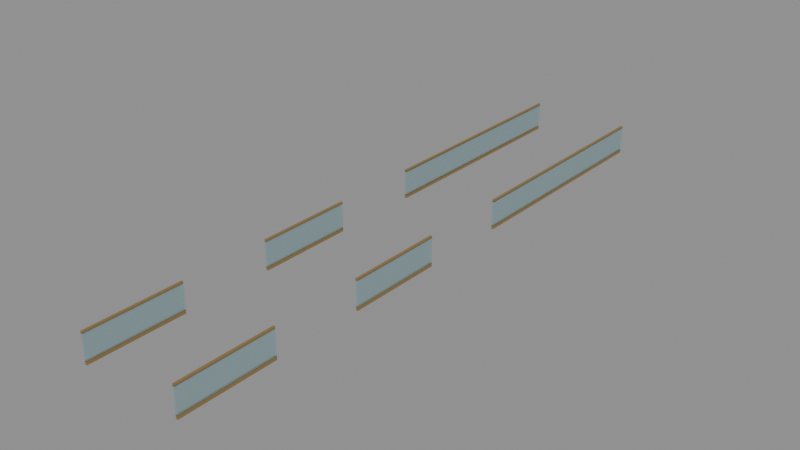 # Source: D04SecondHomeEntryGuardSuccessors.blend  (saved by Blender 4.3.34; exported with 4.5.12 LTS)
import bpy
from mathutils import Matrix  # noqa: F401  (used for matrix-valued properties, if any)

bpy.ops.wm.read_factory_settings(use_empty=True)
scene = bpy.context.scene
scene.name = 'Scene'

# ---- images (referenced by path relative to the original .blend; pixels are not part of the script)
import os
ASSET_DIR = os.environ.get("B2B_ASSET_DIR", "")  # directory of the original .blend (textures are referenced by path, not embedded)
HERE = os.path.dirname(os.path.abspath(__file__))  # packed textures are extracted next to this script under _unpacked/

def load_image(name, relpath, width, height, colorspace="sRGB"):
    """Load a texture the original file referenced (path relative to the .blend, or extracted next to this script)."""
    p = next((c for c in (os.path.join(HERE, relpath), os.path.join(ASSET_DIR, relpath)) if relpath and os.path.exists(c)), "")
    if p:
        img = bpy.data.images.load(p, check_existing=True)
        img.name = name
    else:  # same state as the original file: an image datablock whose file is absent (Cycles renders it pink)
        img = bpy.data.images.new(name, width, height)
        img.source = "FILE"
        img.filepath = "//" + (relpath or name)
    img.colorspace_settings.name = colorspace
    return img
img_ast_lib_011_champagne_metal_png = load_image('AST-LIB-011_champagne_metal.png', '_unpacked/AST-LIB-011_champagne_metal.ace1ce44.png', 256, 256, 'sRGB')

# ---- materials (node trees are filled in below, after node groups)
mat_d04homes_hospitality_glass = bpy.data.materials.new('D04Homes_hospitality_glass')
mat_d04homes_hospitality_glass.diffuse_color = (0.22, 0.4, 0.44, 0.4)
mat_d04homes_champagne_metal = bpy.data.materials.new('D04Homes_champagne_metal')
mat_d04homes_champagne_metal.diffuse_color = (0.46, 0.4, 0.27, 1.0)

# ---- material node trees
mat_d04homes_hospitality_glass.use_nodes = True; mat_d04homes_hospitality_glass.node_tree.nodes.clear()
_N = mat_d04homes_hospitality_glass.node_tree.nodes; _L = mat_d04homes_hospitality_glass.node_tree.links
n0 = _N.new('ShaderNodeBsdfPrincipled'); n0.name = 'Principled BSDF'; n0.location = (10, 300)
n0.inputs[0].default_value = (0.22, 0.4, 0.44, 0.4)
n0.inputs[2].default_value = 0.7
n0.inputs[4].default_value = 0.4
n1 = _N.new('ShaderNodeOutputMaterial'); n1.name = 'Material Output'; n1.location = (300, 300)
_L.new(n0.outputs[0], n1.inputs[0])
n1.is_active_output = True
mat_d04homes_champagne_metal.use_nodes = True; mat_d04homes_champagne_metal.node_tree.nodes.clear()
_N = mat_d04homes_champagne_metal.node_tree.nodes; _L = mat_d04homes_champagne_metal.node_tree.links
n0 = _N.new('ShaderNodeBsdfPrincipled'); n0.name = 'Principled BSDF'; n0.location = (10, 300)
n0.inputs[1].default_value = 0.45
n0.inputs[2].default_value = 0.7
n1 = _N.new('ShaderNodeOutputMaterial'); n1.name = 'Material Output'; n1.location = (300, 300)
n2 = _N.new('ShaderNodeTexImage'); n2.name = 'Image Texture'; n2.location = (0, 0)
n2.image = img_ast_lib_011_champagne_metal_png
n2.interpolation = 'Closest'
_L.new(n0.outputs[0], n1.inputs[0])
_L.new(n2.outputs[0], n0.inputs[0])
n1.is_active_output = True

# ---- meshes
me_d04h2_d04pf_upperguard_15_0_0 = bpy.data.meshes.new('D04H2_D04PF_UpperGuard_15_0_0')
me_d04h2_d04pf_upperguard_15_0_0.from_pydata([(-41.99, 445.2, 16.62), (-41.91, 445.2, 16.62), (-41.91, 445.2, 17.62), (-41.99, 445.2, 17.62), (-41.99, 436.0, 16.62), (-41.91, 436.0, 16.62), (-41.91, 436.0, 17.62), (-41.99, 436.0, 17.62)], [], [(0, 3, 2, 1), (4, 5, 6, 7), (0, 1, 5, 4), (1, 2, 6, 5), (2, 3, 7, 6), (3, 0, 4, 7)])
_uv = me_d04h2_d04pf_upperguard_15_0_0.uv_layers.new(name='MetreScaled')
_uv.uv.foreach_set('vector', [41.99, 16.62, 41.99, 17.62, 41.91, 17.62, 41.91, 16.62, -41.99, 16.62, -41.91, 16.62, -41.91, 17.62, -41.99, 17.62, -41.99, -445.2, -41.91, -445.2, -41.91, -436.0, -41.99, -436.0, 445.2, 16.62, 445.2, 17.62, 436.0, 17.62, 436.0, 16.62, -41.91, 445.2, -41.99, 445.2, -41.99, 436.0, -41.91, 436.0, -445.2, 17.62, -445.2, 16.62, -436.0, 16.62, -436.0, 17.62])
me_d04h2_d04pf_upperguard_15_0_0.materials.append(mat_d04homes_hospitality_glass)
me_d04h2_d04pf_upperguard_15_0_0.update()
me_d04h2_d04pf_upperguard_15_0_1 = bpy.data.meshes.new('D04H2_D04PF_UpperGuard_15_0_1')
me_d04h2_d04pf_upperguard_15_0_1.from_pydata([(-41.99, 432.4, 16.62), (-41.91, 432.4, 16.62), (-41.91, 432.4, 17.62), (-41.99, 432.4, 17.62), (-41.99, 428.6, 16.62), (-41.91, 428.6, 16.62), (-41.91, 428.6, 17.62), (-41.99, 428.6, 17.62)], [], [(0, 3, 2, 1), (4, 5, 6, 7), (0, 1, 5, 4), (1, 2, 6, 5), (2, 3, 7, 6), (3, 0, 4, 7)])
_uv = me_d04h2_d04pf_upperguard_15_0_1.uv_layers.new(name='MetreScaled')
_uv.uv.foreach_set('vector', [41.99, 16.62, 41.99, 17.62, 41.91, 17.62, 41.91, 16.62, -41.99, 16.62, -41.91, 16.62, -41.91, 17.62, -41.99, 17.62, -41.99, -432.4, -41.91, -432.4, -41.91, -428.6, -41.99, -428.6, 432.4, 16.62, 432.4, 17.62, 428.6, 17.62, 428.6, 16.62, -41.91, 432.4, -41.99, 432.4, -41.99, 428.6, -41.91, 428.6, -432.4, 17.62, -432.4, 16.62, -428.6, 16.62, -428.6, 17.62])
me_d04h2_d04pf_upperguard_15_0_1.materials.append(mat_d04homes_hospitality_glass)
me_d04h2_d04pf_upperguard_15_0_1.update()
me_d04h2_d04pf_upperguard_15_0_2 = bpy.data.meshes.new('D04H2_D04PF_UpperGuard_15_0_2')
me_d04h2_d04pf_upperguard_15_0_2.from_pydata([(-41.99, 425.0, 16.62), (-41.91, 425.0, 16.62), (-41.91, 425.0, 17.62), (-41.99, 425.0, 17.62), (-41.99, 421.2, 16.62), (-41.91, 421.2, 16.62), (-41.91, 421.2, 17.62), (-41.99, 421.2, 17.62)], [], [(0, 3, 2, 1), (4, 5, 6, 7), (0, 1, 5, 4), (1, 2, 6, 5), (2, 3, 7, 6), (3, 0, 4, 7)])
_uv = me_d04h2_d04pf_upperguard_15_0_2.uv_layers.new(name='MetreScaled')
_uv.uv.foreach_set('vector', [41.99, 16.62, 41.99, 17.62, 41.91, 17.62, 41.91, 16.62, -41.99, 16.62, -41.91, 16.62, -41.91, 17.62, -41.99, 17.62, -41.99, -425.0, -41.91, -425.0, -41.91, -421.2, -41.99, -421.2, 425.0, 16.62, 425.0, 17.62, 421.2, 17.62, 421.2, 16.62, -41.91, 425.0, -41.99, 425.0, -41.99, 421.2, -41.91, 421.2, -425.0, 17.62, -425.0, 16.62, -421.2, 16.62, -421.2, 17.62])
me_d04h2_d04pf_upperguard_15_0_2.materials.append(mat_d04homes_hospitality_glass)
me_d04h2_d04pf_upperguard_15_0_2.update()
me_d04h2_d04pf_upperguard_15_base_0_0 = bpy.data.meshes.new('D04H2_D04PF_UpperGuard_15_Base_0_0')
me_d04h2_d04pf_upperguard_15_base_0_0.from_pydata([(-41.99, 445.2, 16.5), (-41.91, 445.2, 16.5), (-41.91, 445.2, 16.64), (-41.99, 445.2, 16.64), (-41.99, 436.0, 16.5), (-41.91, 436.0, 16.5), (-41.91, 436.0, 16.64), (-41.99, 436.0, 16.64)], [], [(0, 3, 2, 1), (4, 5, 6, 7), (0, 1, 5, 4), (1, 2, 6, 5), (2, 3, 7, 6), (3, 0, 4, 7)])
_uv = me_d04h2_d04pf_upperguard_15_base_0_0.uv_layers.new(name='MetreScaled')
_uv.uv.foreach_set('vector', [41.99, 16.5, 41.99, 16.64, 41.91, 16.64, 41.91, 16.5, -41.99, 16.5, -41.91, 16.5, -41.91, 16.64, -41.99, 16.64, -41.99, -445.2, -41.91, -445.2, -41.91, -436.0, -41.99, -436.0, 445.2, 16.5, 445.2, 16.64, 436.0, 16.64, 436.0, 16.5, -41.91, 445.2, -41.99, 445.2, -41.99, 436.0, -41.91, 436.0, -445.2, 16.64, -445.2, 16.5, -436.0, 16.5, -436.0, 16.64])
me_d04h2_d04pf_upperguard_15_base_0_0.materials.append(mat_d04homes_champagne_metal)
me_d04h2_d04pf_upperguard_15_base_0_0.update()
me_d04h2_d04pf_upperguard_15_base_0_1 = bpy.data.meshes.new('D04H2_D04PF_UpperGuard_15_Base_0_1')
me_d04h2_d04pf_upperguard_15_base_0_1.from_pydata([(-41.99, 432.4, 16.5), (-41.91, 432.4, 16.5), (-41.91, 432.4, 16.64), (-41.99, 432.4, 16.64), (-41.99, 428.6, 16.5), (-41.91, 428.6, 16.5), (-41.91, 428.6, 16.64), (-41.99, 428.6, 16.64)], [], [(0, 3, 2, 1), (4, 5, 6, 7), (0, 1, 5, 4), (1, 2, 6, 5), (2, 3, 7, 6), (3, 0, 4, 7)])
_uv = me_d04h2_d04pf_upperguard_15_base_0_1.uv_layers.new(name='MetreScaled')
_uv.uv.foreach_set('vector', [41.99, 16.5, 41.99, 16.64, 41.91, 16.64, 41.91, 16.5, -41.99, 16.5, -41.91, 16.5, -41.91, 16.64, -41.99, 16.64, -41.99, -432.4, -41.91, -432.4, -41.91, -428.6, -41.99, -428.6, 432.4, 16.5, 432.4, 16.64, 428.6, 16.64, 428.6, 16.5, -41.91, 432.4, -41.99, 432.4, -41.99, 428.6, -41.91, 428.6, -432.4, 16.64, -432.4, 16.5, -428.6, 16.5, -428.6, 16.64])
me_d04h2_d04pf_upperguard_15_base_0_1.materials.append(mat_d04homes_champagne_metal)
me_d04h2_d04pf_upperguard_15_base_0_1.update()
me_d04h2_d04pf_upperguard_15_base_0_2 = bpy.data.meshes.new('D04H2_D04PF_UpperGuard_15_Base_0_2')
me_d04h2_d04pf_upperguard_15_base_0_2.from_pydata([(-41.99, 425.0, 16.5), (-41.91, 425.0, 16.5), (-41.91, 425.0, 16.64), (-41.99, 425.0, 16.64), (-41.99, 421.2, 16.5), (-41.91, 421.2, 16.5), (-41.91, 421.2, 16.64), (-41.99, 421.2, 16.64)], [], [(0, 3, 2, 1), (4, 5, 6, 7), (0, 1, 5, 4), (1, 2, 6, 5), (2, 3, 7, 6), (3, 0, 4, 7)])
_uv = me_d04h2_d04pf_upperguard_15_base_0_2.uv_layers.new(name='MetreScaled')
_uv.uv.foreach_set('vector', [41.99, 16.5, 41.99, 16.64, 41.91, 16.64, 41.91, 16.5, -41.99, 16.5, -41.91, 16.5, -41.91, 16.64, -41.99, 16.64, -41.99, -425.0, -41.91, -425.0, -41.91, -421.2, -41.99, -421.2, 425.0, 16.5, 425.0, 16.64, 421.2, 16.64, 421.2, 16.5, -41.91, 425.0, -41.99, 425.0, -41.99, 421.2, -41.91, 421.2, -425.0, 16.64, -425.0, 16.5, -421.2, 16.5, -421.2, 16.64])
me_d04h2_d04pf_upperguard_15_base_0_2.materials.append(mat_d04homes_champagne_metal)
me_d04h2_d04pf_upperguard_15_base_0_2.update()
me_d04h2_d04pf_upperguard_15_cap_0_0 = bpy.data.meshes.new('D04H2_D04PF_UpperGuard_15_Cap_0_0')
me_d04h2_d04pf_upperguard_15_cap_0_0.from_pydata([(-41.99, 445.2, 17.6), (-41.91, 445.2, 17.6), (-41.91, 445.2, 17.68), (-41.99, 445.2, 17.68), (-41.99, 436.0, 17.6), (-41.91, 436.0, 17.6), (-41.91, 436.0, 17.68), (-41.99, 436.0, 17.68)], [], [(0, 3, 2, 1), (4, 5, 6, 7), (0, 1, 5, 4), (1, 2, 6, 5), (2, 3, 7, 6), (3, 0, 4, 7)])
_uv = me_d04h2_d04pf_upperguard_15_cap_0_0.uv_layers.new(name='MetreScaled')
_uv.uv.foreach_set('vector', [41.99, 17.6, 41.99, 17.68, 41.91, 17.68, 41.91, 17.6, -41.99, 17.6, -41.91, 17.6, -41.91, 17.68, -41.99, 17.68, -41.99, -445.2, -41.91, -445.2, -41.91, -436.0, -41.99, -436.0, 445.2, 17.6, 445.2, 17.68, 436.0, 17.68, 436.0, 17.6, -41.91, 445.2, -41.99, 445.2, -41.99, 436.0, -41.91, 436.0, -445.2, 17.68, -445.2, 17.6, -436.0, 17.6, -436.0, 17.68])
me_d04h2_d04pf_upperguard_15_cap_0_0.materials.append(mat_d04homes_champagne_metal)
me_d04h2_d04pf_upperguard_15_cap_0_0.update()
me_d04h2_d04pf_upperguard_15_cap_0_1 = bpy.data.meshes.new('D04H2_D04PF_UpperGuard_15_Cap_0_1')
me_d04h2_d04pf_upperguard_15_cap_0_1.from_pydata([(-41.99, 432.4, 17.6), (-41.91, 432.4, 17.6), (-41.91, 432.4, 17.68), (-41.99, 432.4, 17.68), (-41.99, 428.6, 17.6), (-41.91, 428.6, 17.6), (-41.91, 428.6, 17.68), (-41.99, 428.6, 17.68)], [], [(0, 3, 2, 1), (4, 5, 6, 7), (0, 1, 5, 4), (1, 2, 6, 5), (2, 3, 7, 6), (3, 0, 4, 7)])
_uv = me_d04h2_d04pf_upperguard_15_cap_0_1.uv_layers.new(name='MetreScaled')
_uv.uv.foreach_set('vector', [41.99, 17.6, 41.99, 17.68, 41.91, 17.68, 41.91, 17.6, -41.99, 17.6, -41.91, 17.6, -41.91, 17.68, -41.99, 17.68, -41.99, -432.4, -41.91, -432.4, -41.91, -428.6, -41.99, -428.6, 432.4, 17.6, 432.4, 17.68, 428.6, 17.68, 428.6, 17.6, -41.91, 432.4, -41.99, 432.4, -41.99, 428.6, -41.91, 428.6, -432.4, 17.68, -432.4, 17.6, -428.6, 17.6, -428.6, 17.68])
me_d04h2_d04pf_upperguard_15_cap_0_1.materials.append(mat_d04homes_champagne_metal)
me_d04h2_d04pf_upperguard_15_cap_0_1.update()
me_d04h2_d04pf_upperguard_15_cap_0_2 = bpy.data.meshes.new('D04H2_D04PF_UpperGuard_15_Cap_0_2')
me_d04h2_d04pf_upperguard_15_cap_0_2.from_pydata([(-41.99, 425.0, 17.6), (-41.91, 425.0, 17.6), (-41.91, 425.0, 17.68), (-41.99, 425.0, 17.68), (-41.99, 421.2, 17.6), (-41.91, 421.2, 17.6), (-41.91, 421.2, 17.68), (-41.99, 421.2, 17.68)], [], [(0, 3, 2, 1), (4, 5, 6, 7), (0, 1, 5, 4), (1, 2, 6, 5), (2, 3, 7, 6), (3, 0, 4, 7)])
_uv = me_d04h2_d04pf_upperguard_15_cap_0_2.uv_layers.new(name='MetreScaled')
_uv.uv.foreach_set('vector', [41.99, 17.6, 41.99, 17.68, 41.91, 17.68, 41.91, 17.6, -41.99, 17.6, -41.91, 17.6, -41.91, 17.68, -41.99, 17.68, -41.99, -425.0, -41.91, -425.0, -41.91, -421.2, -41.99, -421.2, 425.0, 17.6, 425.0, 17.68, 421.2, 17.68, 421.2, 17.6, -41.91, 425.0, -41.99, 425.0, -41.99, 421.2, -41.91, 421.2, -425.0, 17.68, -425.0, 17.6, -421.2, 17.6, -421.2, 17.68])
me_d04h2_d04pf_upperguard_15_cap_0_2.materials.append(mat_d04homes_champagne_metal)
me_d04h2_d04pf_upperguard_15_cap_0_2.update()
me_d04h2_d04pf_upperguard_17_0_0 = bpy.data.meshes.new('D04H2_D04PF_UpperGuard_17_0_0')
me_d04h2_d04pf_upperguard_17_0_0.from_pydata([(-46.09, 445.2, 16.62), (-46.01, 445.2, 16.62), (-46.01, 445.2, 17.62), (-46.09, 445.2, 17.62), (-46.09, 436.0, 16.62), (-46.01, 436.0, 16.62), (-46.01, 436.0, 17.62), (-46.09, 436.0, 17.62)], [], [(0, 3, 2, 1), (4, 5, 6, 7), (0, 1, 5, 4), (1, 2, 6, 5), (2, 3, 7, 6), (3, 0, 4, 7)])
_uv = me_d04h2_d04pf_upperguard_17_0_0.uv_layers.new(name='MetreScaled')
_uv.uv.foreach_set('vector', [46.09, 16.62, 46.09, 17.62, 46.01, 17.62, 46.01, 16.62, -46.09, 16.62, -46.01, 16.62, -46.01, 17.62, -46.09, 17.62, -46.09, -445.2, -46.01, -445.2, -46.01, -436.0, -46.09, -436.0, 445.2, 16.62, 445.2, 17.62, 436.0, 17.62, 436.0, 16.62, -46.01, 445.2, -46.09, 445.2, -46.09, 436.0, -46.01, 436.0, -445.2, 17.62, -445.2, 16.62, -436.0, 16.62, -436.0, 17.62])
me_d04h2_d04pf_upperguard_17_0_0.materials.append(mat_d04homes_hospitality_glass)
me_d04h2_d04pf_upperguard_17_0_0.update()
me_d04h2_d04pf_upperguard_17_0_1 = bpy.data.meshes.new('D04H2_D04PF_UpperGuard_17_0_1')
me_d04h2_d04pf_upperguard_17_0_1.from_pydata([(-46.09, 432.4, 16.62), (-46.01, 432.4, 16.62), (-46.01, 432.4, 17.62), (-46.09, 432.4, 17.62), (-46.09, 428.6, 16.62), (-46.01, 428.6, 16.62), (-46.01, 428.6, 17.62), (-46.09, 428.6, 17.62)], [], [(0, 3, 2, 1), (4, 5, 6, 7), (0, 1, 5, 4), (1, 2, 6, 5), (2, 3, 7, 6), (3, 0, 4, 7)])
_uv = me_d04h2_d04pf_upperguard_17_0_1.uv_layers.new(name='MetreScaled')
_uv.uv.foreach_set('vector', [46.09, 16.62, 46.09, 17.62, 46.01, 17.62, 46.01, 16.62, -46.09, 16.62, -46.01, 16.62, -46.01, 17.62, -46.09, 17.62, -46.09, -432.4, -46.01, -432.4, -46.01, -428.6, -46.09, -428.6, 432.4, 16.62, 432.4, 17.62, 428.6, 17.62, 428.6, 16.62, -46.01, 432.4, -46.09, 432.4, -46.09, 428.6, -46.01, 428.6, -432.4, 17.62, -432.4, 16.62, -428.6, 16.62, -428.6, 17.62])
me_d04h2_d04pf_upperguard_17_0_1.materials.append(mat_d04homes_hospitality_glass)
me_d04h2_d04pf_upperguard_17_0_1.update()
me_d04h2_d04pf_upperguard_17_0_2 = bpy.data.meshes.new('D04H2_D04PF_UpperGuard_17_0_2')
me_d04h2_d04pf_upperguard_17_0_2.from_pydata([(-46.09, 425.0, 16.62), (-46.01, 425.0, 16.62), (-46.01, 425.0, 17.62), (-46.09, 425.0, 17.62), (-46.09, 421.2, 16.62), (-46.01, 421.2, 16.62), (-46.01, 421.2, 17.62), (-46.09, 421.2, 17.62)], [], [(0, 3, 2, 1), (4, 5, 6, 7), (0, 1, 5, 4), (1, 2, 6, 5), (2, 3, 7, 6), (3, 0, 4, 7)])
_uv = me_d04h2_d04pf_upperguard_17_0_2.uv_layers.new(name='MetreScaled')
_uv.uv.foreach_set('vector', [46.09, 16.62, 46.09, 17.62, 46.01, 17.62, 46.01, 16.62, -46.09, 16.62, -46.01, 16.62, -46.01, 17.62, -46.09, 17.62, -46.09, -425.0, -46.01, -425.0, -46.01, -421.2, -46.09, -421.2, 425.0, 16.62, 425.0, 17.62, 421.2, 17.62, 421.2, 16.62, -46.01, 425.0, -46.09, 425.0, -46.09, 421.2, -46.01, 421.2, -425.0, 17.62, -425.0, 16.62, -421.2, 16.62, -421.2, 17.62])
me_d04h2_d04pf_upperguard_17_0_2.materials.append(mat_d04homes_hospitality_glass)
me_d04h2_d04pf_upperguard_17_0_2.update()
me_d04h2_d04pf_upperguard_17_base_0_0 = bpy.data.meshes.new('D04H2_D04PF_UpperGuard_17_Base_0_0')
me_d04h2_d04pf_upperguard_17_base_0_0.from_pydata([(-46.09, 445.2, 16.5), (-46.01, 445.2, 16.5), (-46.01, 445.2, 16.64), (-46.09, 445.2, 16.64), (-46.09, 436.0, 16.5), (-46.01, 436.0, 16.5), (-46.01, 436.0, 16.64), (-46.09, 436.0, 16.64)], [], [(0, 3, 2, 1), (4, 5, 6, 7), (0, 1, 5, 4), (1, 2, 6, 5), (2, 3, 7, 6), (3, 0, 4, 7)])
_uv = me_d04h2_d04pf_upperguard_17_base_0_0.uv_layers.new(name='MetreScaled')
_uv.uv.foreach_set('vector', [46.09, 16.5, 46.09, 16.64, 46.01, 16.64, 46.01, 16.5, -46.09, 16.5, -46.01, 16.5, -46.01, 16.64, -46.09, 16.64, -46.09, -445.2, -46.01, -445.2, -46.01, -436.0, -46.09, -436.0, 445.2, 16.5, 445.2, 16.64, 436.0, 16.64, 436.0, 16.5, -46.01, 445.2, -46.09, 445.2, -46.09, 436.0, -46.01, 436.0, -445.2, 16.64, -445.2, 16.5, -436.0, 16.5, -436.0, 16.64])
me_d04h2_d04pf_upperguard_17_base_0_0.materials.append(mat_d04homes_champagne_metal)
me_d04h2_d04pf_upperguard_17_base_0_0.update()
me_d04h2_d04pf_upperguard_17_base_0_1 = bpy.data.meshes.new('D04H2_D04PF_UpperGuard_17_Base_0_1')
me_d04h2_d04pf_upperguard_17_base_0_1.from_pydata([(-46.09, 432.4, 16.5), (-46.01, 432.4, 16.5), (-46.01, 432.4, 16.64), (-46.09, 432.4, 16.64), (-46.09, 428.6, 16.5), (-46.01, 428.6, 16.5), (-46.01, 428.6, 16.64), (-46.09, 428.6, 16.64)], [], [(0, 3, 2, 1), (4, 5, 6, 7), (0, 1, 5, 4), (1, 2, 6, 5), (2, 3, 7, 6), (3, 0, 4, 7)])
_uv = me_d04h2_d04pf_upperguard_17_base_0_1.uv_layers.new(name='MetreScaled')
_uv.uv.foreach_set('vector', [46.09, 16.5, 46.09, 16.64, 46.01, 16.64, 46.01, 16.5, -46.09, 16.5, -46.01, 16.5, -46.01, 16.64, -46.09, 16.64, -46.09, -432.4, -46.01, -432.4, -46.01, -428.6, -46.09, -428.6, 432.4, 16.5, 432.4, 16.64, 428.6, 16.64, 428.6, 16.5, -46.01, 432.4, -46.09, 432.4, -46.09, 428.6, -46.01, 428.6, -432.4, 16.64, -432.4, 16.5, -428.6, 16.5, -428.6, 16.64])
me_d04h2_d04pf_upperguard_17_base_0_1.materials.append(mat_d04homes_champagne_metal)
me_d04h2_d04pf_upperguard_17_base_0_1.update()
me_d04h2_d04pf_upperguard_17_base_0_2 = bpy.data.meshes.new('D04H2_D04PF_UpperGuard_17_Base_0_2')
me_d04h2_d04pf_upperguard_17_base_0_2.from_pydata([(-46.09, 425.0, 16.5), (-46.01, 425.0, 16.5), (-46.01, 425.0, 16.64), (-46.09, 425.0, 16.64), (-46.09, 421.2, 16.5), (-46.01, 421.2, 16.5), (-46.01, 421.2, 16.64), (-46.09, 421.2, 16.64)], [], [(0, 3, 2, 1), (4, 5, 6, 7), (0, 1, 5, 4), (1, 2, 6, 5), (2, 3, 7, 6), (3, 0, 4, 7)])
_uv = me_d04h2_d04pf_upperguard_17_base_0_2.uv_layers.new(name='MetreScaled')
_uv.uv.foreach_set('vector', [46.09, 16.5, 46.09, 16.64, 46.01, 16.64, 46.01, 16.5, -46.09, 16.5, -46.01, 16.5, -46.01, 16.64, -46.09, 16.64, -46.09, -425.0, -46.01, -425.0, -46.01, -421.2, -46.09, -421.2, 425.0, 16.5, 425.0, 16.64, 421.2, 16.64, 421.2, 16.5, -46.01, 425.0, -46.09, 425.0, -46.09, 421.2, -46.01, 421.2, -425.0, 16.64, -425.0, 16.5, -421.2, 16.5, -421.2, 16.64])
me_d04h2_d04pf_upperguard_17_base_0_2.materials.append(mat_d04homes_champagne_metal)
me_d04h2_d04pf_upperguard_17_base_0_2.update()
me_d04h2_d04pf_upperguard_17_cap_0_0 = bpy.data.meshes.new('D04H2_D04PF_UpperGuard_17_Cap_0_0')
me_d04h2_d04pf_upperguard_17_cap_0_0.from_pydata([(-46.09, 445.2, 17.6), (-46.01, 445.2, 17.6), (-46.01, 445.2, 17.68), (-46.09, 445.2, 17.68), (-46.09, 436.0, 17.6), (-46.01, 436.0, 17.6), (-46.01, 436.0, 17.68), (-46.09, 436.0, 17.68)], [], [(0, 3, 2, 1), (4, 5, 6, 7), (0, 1, 5, 4), (1, 2, 6, 5), (2, 3, 7, 6), (3, 0, 4, 7)])
_uv = me_d04h2_d04pf_upperguard_17_cap_0_0.uv_layers.new(name='MetreScaled')
_uv.uv.foreach_set('vector', [46.09, 17.6, 46.09, 17.68, 46.01, 17.68, 46.01, 17.6, -46.09, 17.6, -46.01, 17.6, -46.01, 17.68, -46.09, 17.68, -46.09, -445.2, -46.01, -445.2, -46.01, -436.0, -46.09, -436.0, 445.2, 17.6, 445.2, 17.68, 436.0, 17.68, 436.0, 17.6, -46.01, 445.2, -46.09, 445.2, -46.09, 436.0, -46.01, 436.0, -445.2, 17.68, -445.2, 17.6, -436.0, 17.6, -436.0, 17.68])
me_d04h2_d04pf_upperguard_17_cap_0_0.materials.append(mat_d04homes_champagne_metal)
me_d04h2_d04pf_upperguard_17_cap_0_0.update()
me_d04h2_d04pf_upperguard_17_cap_0_1 = bpy.data.meshes.new('D04H2_D04PF_UpperGuard_17_Cap_0_1')
me_d04h2_d04pf_upperguard_17_cap_0_1.from_pydata([(-46.09, 432.4, 17.6), (-46.01, 432.4, 17.6), (-46.01, 432.4, 17.68), (-46.09, 432.4, 17.68), (-46.09, 428.6, 17.6), (-46.01, 428.6, 17.6), (-46.01, 428.6, 17.68), (-46.09, 428.6, 17.68)], [], [(0, 3, 2, 1), (4, 5, 6, 7), (0, 1, 5, 4), (1, 2, 6, 5), (2, 3, 7, 6), (3, 0, 4, 7)])
_uv = me_d04h2_d04pf_upperguard_17_cap_0_1.uv_layers.new(name='MetreScaled')
_uv.uv.foreach_set('vector', [46.09, 17.6, 46.09, 17.68, 46.01, 17.68, 46.01, 17.6, -46.09, 17.6, -46.01, 17.6, -46.01, 17.68, -46.09, 17.68, -46.09, -432.4, -46.01, -432.4, -46.01, -428.6, -46.09, -428.6, 432.4, 17.6, 432.4, 17.68, 428.6, 17.68, 428.6, 17.6, -46.01, 432.4, -46.09, 432.4, -46.09, 428.6, -46.01, 428.6, -432.4, 17.68, -432.4, 17.6, -428.6, 17.6, -428.6, 17.68])
me_d04h2_d04pf_upperguard_17_cap_0_1.materials.append(mat_d04homes_champagne_metal)
me_d04h2_d04pf_upperguard_17_cap_0_1.update()
me_d04h2_d04pf_upperguard_17_cap_0_2 = bpy.data.meshes.new('D04H2_D04PF_UpperGuard_17_Cap_0_2')
me_d04h2_d04pf_upperguard_17_cap_0_2.from_pydata([(-46.09, 425.0, 17.6), (-46.01, 425.0, 17.6), (-46.01, 425.0, 17.68), (-46.09, 425.0, 17.68), (-46.09, 421.2, 17.6), (-46.01, 421.2, 17.6), (-46.01, 421.2, 17.68), (-46.09, 421.2, 17.68)], [], [(0, 3, 2, 1), (4, 5, 6, 7), (0, 1, 5, 4), (1, 2, 6, 5), (2, 3, 7, 6), (3, 0, 4, 7)])
_uv = me_d04h2_d04pf_upperguard_17_cap_0_2.uv_layers.new(name='MetreScaled')
_uv.uv.foreach_set('vector', [46.09, 17.6, 46.09, 17.68, 46.01, 17.68, 46.01, 17.6, -46.09, 17.6, -46.01, 17.6, -46.01, 17.68, -46.09, 17.68, -46.09, -425.0, -46.01, -425.0, -46.01, -421.2, -46.09, -421.2, 425.0, 17.6, 425.0, 17.68, 421.2, 17.68, 421.2, 17.6, -46.01, 425.0, -46.09, 425.0, -46.09, 421.2, -46.01, 421.2, -425.0, 17.68, -425.0, 17.6, -421.2, 17.6, -421.2, 17.68])
me_d04h2_d04pf_upperguard_17_cap_0_2.materials.append(mat_d04homes_champagne_metal)
me_d04h2_d04pf_upperguard_17_cap_0_2.update()

# ---- objects
ob_d04h2_d04pf_upperguard_15_0_0 = bpy.data.objects.new('D04H2_D04PF_UpperGuard_15_0_0', me_d04h2_d04pf_upperguard_15_0_0)
ob_d04h2_d04pf_upperguard_15_0_1 = bpy.data.objects.new('D04H2_D04PF_UpperGuard_15_0_1', me_d04h2_d04pf_upperguard_15_0_1)
ob_d04h2_d04pf_upperguard_15_0_2 = bpy.data.objects.new('D04H2_D04PF_UpperGuard_15_0_2', me_d04h2_d04pf_upperguard_15_0_2)
ob_d04h2_d04pf_upperguard_15_base_0_0 = bpy.data.objects.new('D04H2_D04PF_UpperGuard_15_Base_0_0', me_d04h2_d04pf_upperguard_15_base_0_0)
ob_d04h2_d04pf_upperguard_15_base_0_1 = bpy.data.objects.new('D04H2_D04PF_UpperGuard_15_Base_0_1', me_d04h2_d04pf_upperguard_15_base_0_1)
ob_d04h2_d04pf_upperguard_15_base_0_2 = bpy.data.objects.new('D04H2_D04PF_UpperGuard_15_Base_0_2', me_d04h2_d04pf_upperguard_15_base_0_2)
ob_d04h2_d04pf_upperguard_15_cap_0_0 = bpy.data.objects.new('D04H2_D04PF_UpperGuard_15_Cap_0_0', me_d04h2_d04pf_upperguard_15_cap_0_0)
ob_d04h2_d04pf_upperguard_15_cap_0_1 = bpy.data.objects.new('D04H2_D04PF_UpperGuard_15_Cap_0_1', me_d04h2_d04pf_upperguard_15_cap_0_1)
ob_d04h2_d04pf_upperguard_15_cap_0_2 = bpy.data.objects.new('D04H2_D04PF_UpperGuard_15_Cap_0_2', me_d04h2_d04pf_upperguard_15_cap_0_2)
ob_d04h2_d04pf_upperguard_17_0_0 = bpy.data.objects.new('D04H2_D04PF_UpperGuard_17_0_0', me_d04h2_d04pf_upperguard_17_0_0)
ob_d04h2_d04pf_upperguard_17_0_1 = bpy.data.objects.new('D04H2_D04PF_UpperGuard_17_0_1', me_d04h2_d04pf_upperguard_17_0_1)
ob_d04h2_d04pf_upperguard_17_0_2 = bpy.data.objects.new('D04H2_D04PF_UpperGuard_17_0_2', me_d04h2_d04pf_upperguard_17_0_2)
ob_d04h2_d04pf_upperguard_17_base_0_0 = bpy.data.objects.new('D04H2_D04PF_UpperGuard_17_Base_0_0', me_d04h2_d04pf_upperguard_17_base_0_0)
ob_d04h2_d04pf_upperguard_17_base_0_1 = bpy.data.objects.new('D04H2_D04PF_UpperGuard_17_Base_0_1', me_d04h2_d04pf_upperguard_17_base_0_1)
ob_d04h2_d04pf_upperguard_17_base_0_2 = bpy.data.objects.new('D04H2_D04PF_UpperGuard_17_Base_0_2', me_d04h2_d04pf_upperguard_17_base_0_2)
ob_d04h2_d04pf_upperguard_17_cap_0_0 = bpy.data.objects.new('D04H2_D04PF_UpperGuard_17_Cap_0_0', me_d04h2_d04pf_upperguard_17_cap_0_0)
ob_d04h2_d04pf_upperguard_17_cap_0_1 = bpy.data.objects.new('D04H2_D04PF_UpperGuard_17_Cap_0_1', me_d04h2_d04pf_upperguard_17_cap_0_1)
ob_d04h2_d04pf_upperguard_17_cap_0_2 = bpy.data.objects.new('D04H2_D04PF_UpperGuard_17_Cap_0_2', me_d04h2_d04pf_upperguard_17_cap_0_2)

# ---- transforms, parenting, visibility, modifiers, constraints
ob_d04h2_d04pf_upperguard_15_0_0.location = (0.0, 0.0, 0.0)
ob_d04h2_d04pf_upperguard_15_0_1.location = (0.0, 0.0, 0.0)
ob_d04h2_d04pf_upperguard_15_0_2.location = (0.0, 0.0, 0.0)
ob_d04h2_d04pf_upperguard_15_base_0_0.location = (0.0, 0.0, 0.0)
ob_d04h2_d04pf_upperguard_15_base_0_1.location = (0.0, 0.0, 0.0)
ob_d04h2_d04pf_upperguard_15_base_0_2.location = (0.0, 0.0, 0.0)
ob_d04h2_d04pf_upperguard_15_cap_0_0.location = (0.0, 0.0, 0.0)
ob_d04h2_d04pf_upperguard_15_cap_0_1.location = (0.0, 0.0, 0.0)
ob_d04h2_d04pf_upperguard_15_cap_0_2.location = (0.0, 0.0, 0.0)
ob_d04h2_d04pf_upperguard_17_0_0.location = (0.0, 0.0, 0.0)
ob_d04h2_d04pf_upperguard_17_0_1.location = (0.0, 0.0, 0.0)
ob_d04h2_d04pf_upperguard_17_0_2.location = (0.0, 0.0, 0.0)
ob_d04h2_d04pf_upperguard_17_base_0_0.location = (0.0, 0.0, 0.0)
ob_d04h2_d04pf_upperguard_17_base_0_1.location = (0.0, 0.0, 0.0)
ob_d04h2_d04pf_upperguard_17_base_0_2.location = (0.0, 0.0, 0.0)
ob_d04h2_d04pf_upperguard_17_cap_0_0.location = (0.0, 0.0, 0.0)
ob_d04h2_d04pf_upperguard_17_cap_0_1.location = (0.0, 0.0, 0.0)
ob_d04h2_d04pf_upperguard_17_cap_0_2.location = (0.0, 0.0, 0.0)

# ---- collection membership
scene.collection.objects.link(ob_d04h2_d04pf_upperguard_15_0_0)
scene.collection.objects.link(ob_d04h2_d04pf_upperguard_15_0_1)
scene.collection.objects.link(ob_d04h2_d04pf_upperguard_15_0_2)
scene.collection.objects.link(ob_d04h2_d04pf_upperguard_15_base_0_0)
scene.collection.objects.link(ob_d04h2_d04pf_upperguard_15_base_0_1)
scene.collection.objects.link(ob_d04h2_d04pf_upperguard_15_base_0_2)
scene.collection.objects.link(ob_d04h2_d04pf_upperguard_15_cap_0_0)
scene.collection.objects.link(ob_d04h2_d04pf_upperguard_15_cap_0_1)
scene.collection.objects.link(ob_d04h2_d04pf_upperguard_15_cap_0_2)
scene.collection.objects.link(ob_d04h2_d04pf_upperguard_17_0_0)
scene.collection.objects.link(ob_d04h2_d04pf_upperguard_17_0_1)
scene.collection.objects.link(ob_d04h2_d04pf_upperguard_17_0_2)
scene.collection.objects.link(ob_d04h2_d04pf_upperguard_17_base_0_0)
scene.collection.objects.link(ob_d04h2_d04pf_upperguard_17_base_0_1)
scene.collection.objects.link(ob_d04h2_d04pf_upperguard_17_base_0_2)
scene.collection.objects.link(ob_d04h2_d04pf_upperguard_17_cap_0_0)
scene.collection.objects.link(ob_d04h2_d04pf_upperguard_17_cap_0_1)
scene.collection.objects.link(ob_d04h2_d04pf_upperguard_17_cap_0_2)

# ---- scene / render settings (as saved in the file)
scene.frame_start = 1; scene.frame_end = 250; scene.frame_set(1)
scene.render.engine = 'BLENDER_EEVEE_NEXT'
bpy.context.view_layer.update()

# ---- added for rendering (the .blend has no active camera and no usable light): camera, sun + grey world if the file has none
cam_auto = bpy.data.cameras.new('AutoCamera')
cam_auto.lens = 50.0
cam_auto.sensor_width = 36.0
cam_auto.clip_end = 1000.0
ob_auto_camera = bpy.data.objects.new('AutoCamera', cam_auto)
scene.collection.objects.link(ob_auto_camera)
ob_auto_camera.location = (-21.4521, 406.153, 35.1283)
ob_auto_camera.rotation_euler = (1.09748, -7.21219e-08, 0.694738)
scene.camera = ob_auto_camera
light_auto_sun = bpy.data.lights.new('AutoSun', 'SUN')
light_auto_sun.energy = 3.0
light_auto_sun.angle = 0.0523599
ob_auto_sun = bpy.data.objects.new('AutoSun', light_auto_sun)
scene.collection.objects.link(ob_auto_sun)
ob_auto_sun.rotation_euler = (0.872665, 0.174533, 0.523599)
if scene.world is None:
    world_auto = bpy.data.worlds.new('AutoWorld')
    world_auto.color = (0.3, 0.3, 0.3)
    scene.world = world_auto
bpy.context.view_layer.update()
